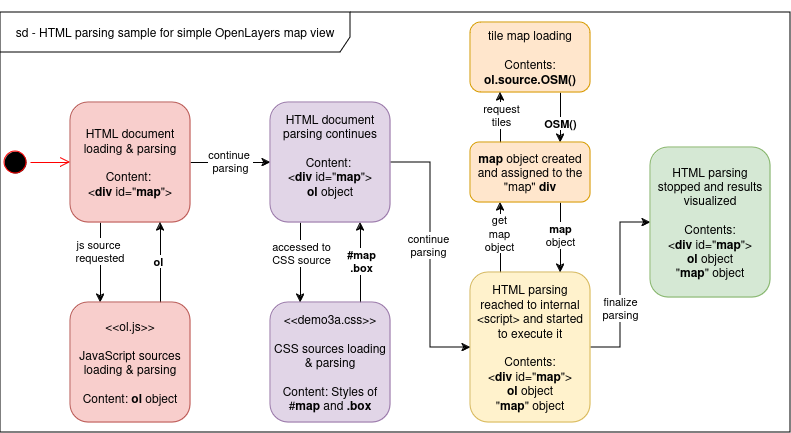

The diagram above was exported from draw.io. Its source (the exported page's mxGraphModel, read from the mxfile embedded in the PNG):
<mxGraphModel dx="1147" dy="640" grid="1" gridSize="10" guides="1" tooltips="1" connect="1" arrows="1" fold="1" page="1" pageScale="1" pageWidth="850" pageHeight="1100" math="0" shadow="0">
  <root>
    <mxCell id="0" />
    <mxCell id="1" parent="0" />
    <mxCell id="MHwz3ngFE6legUIcCq0M-1" value="" style="ellipse;html=1;shape=startState;fillColor=#000000;strokeColor=#ff0000;" vertex="1" parent="1">
      <mxGeometry x="90" y="285" width="30" height="30" as="geometry" />
    </mxCell>
    <mxCell id="MHwz3ngFE6legUIcCq0M-2" value="" style="edgeStyle=orthogonalEdgeStyle;html=1;verticalAlign=bottom;endArrow=open;endSize=8;strokeColor=#ff0000;rounded=0;entryX=0;entryY=0.5;entryDx=0;entryDy=0;" edge="1" source="MHwz3ngFE6legUIcCq0M-1" parent="1" target="MHwz3ngFE6legUIcCq0M-3">
      <mxGeometry relative="1" as="geometry">
        <mxPoint x="105" y="380" as="targetPoint" />
      </mxGeometry>
    </mxCell>
    <mxCell id="MHwz3ngFE6legUIcCq0M-27" style="edgeStyle=orthogonalEdgeStyle;rounded=0;orthogonalLoop=1;jettySize=auto;html=1;exitX=0.25;exitY=1;exitDx=0;exitDy=0;entryX=0.25;entryY=0;entryDx=0;entryDy=0;" edge="1" parent="1" source="MHwz3ngFE6legUIcCq0M-3" target="MHwz3ngFE6legUIcCq0M-4">
      <mxGeometry relative="1" as="geometry" />
    </mxCell>
    <mxCell id="MHwz3ngFE6legUIcCq0M-40" value="&lt;div&gt;js source&lt;/div&gt;&lt;div&gt;&amp;nbsp;requested&lt;/div&gt;" style="edgeLabel;html=1;align=center;verticalAlign=middle;resizable=0;points=[];" vertex="1" connectable="0" parent="MHwz3ngFE6legUIcCq0M-27">
      <mxGeometry x="-0.2857" y="-2" relative="1" as="geometry">
        <mxPoint as="offset" />
      </mxGeometry>
    </mxCell>
    <mxCell id="MHwz3ngFE6legUIcCq0M-35" style="edgeStyle=orthogonalEdgeStyle;rounded=0;orthogonalLoop=1;jettySize=auto;html=1;entryX=0;entryY=0.5;entryDx=0;entryDy=0;" edge="1" parent="1" source="MHwz3ngFE6legUIcCq0M-3" target="MHwz3ngFE6legUIcCq0M-26">
      <mxGeometry relative="1" as="geometry" />
    </mxCell>
    <mxCell id="MHwz3ngFE6legUIcCq0M-50" value="&lt;div&gt;continue&amp;nbsp;&lt;/div&gt;&lt;div&gt;parsing&lt;/div&gt;" style="edgeLabel;html=1;align=center;verticalAlign=middle;resizable=0;points=[];" vertex="1" connectable="0" parent="MHwz3ngFE6legUIcCq0M-35">
      <mxGeometry x="-0.0179" y="1" relative="1" as="geometry">
        <mxPoint as="offset" />
      </mxGeometry>
    </mxCell>
    <mxCell id="MHwz3ngFE6legUIcCq0M-3" value="&lt;div&gt;HTML document loading &amp;amp; parsing&lt;/div&gt;&lt;div&gt;&lt;br&gt;&lt;/div&gt;&lt;div&gt;Content:&amp;nbsp;&lt;/div&gt;&lt;div&gt;&amp;lt;&lt;b&gt;div&lt;/b&gt; id=&quot;&lt;b&gt;map&lt;/b&gt;&quot;&amp;gt;&lt;br&gt;&lt;/div&gt;" style="rounded=1;whiteSpace=wrap;html=1;fillColor=#f8cecc;strokeColor=#b85450;" vertex="1" parent="1">
      <mxGeometry x="160" y="240" width="120" height="120" as="geometry" />
    </mxCell>
    <mxCell id="MHwz3ngFE6legUIcCq0M-28" style="edgeStyle=orthogonalEdgeStyle;rounded=0;orthogonalLoop=1;jettySize=auto;html=1;exitX=0.75;exitY=0;exitDx=0;exitDy=0;entryX=0.75;entryY=1;entryDx=0;entryDy=0;" edge="1" parent="1" source="MHwz3ngFE6legUIcCq0M-4" target="MHwz3ngFE6legUIcCq0M-3">
      <mxGeometry relative="1" as="geometry" />
    </mxCell>
    <mxCell id="MHwz3ngFE6legUIcCq0M-30" value="&lt;b&gt;ol&lt;/b&gt;" style="edgeLabel;html=1;align=center;verticalAlign=middle;resizable=0;points=[];" vertex="1" connectable="0" parent="MHwz3ngFE6legUIcCq0M-28">
      <mxGeometry x="0.0476" y="2" relative="1" as="geometry">
        <mxPoint as="offset" />
      </mxGeometry>
    </mxCell>
    <mxCell id="MHwz3ngFE6legUIcCq0M-4" value="&lt;div&gt;&amp;lt;&amp;lt;ol.js&amp;gt;&amp;gt;&lt;br&gt;&lt;/div&gt;&lt;div&gt;&lt;br&gt;&lt;/div&gt;&lt;div&gt;JavaScript sources loading &amp;amp; parsing&lt;/div&gt;&lt;div&gt;&lt;br&gt;&lt;/div&gt;&lt;div&gt;Content: &lt;b&gt;ol&lt;/b&gt; object&lt;br&gt;&lt;/div&gt;" style="rounded=1;whiteSpace=wrap;html=1;fillColor=#f8cecc;strokeColor=#b85450;" vertex="1" parent="1">
      <mxGeometry x="160" y="440" width="120" height="120" as="geometry" />
    </mxCell>
    <mxCell id="MHwz3ngFE6legUIcCq0M-32" style="edgeStyle=orthogonalEdgeStyle;rounded=0;orthogonalLoop=1;jettySize=auto;html=1;exitX=0.75;exitY=0;exitDx=0;exitDy=0;entryX=0.75;entryY=1;entryDx=0;entryDy=0;" edge="1" parent="1" source="MHwz3ngFE6legUIcCq0M-6" target="MHwz3ngFE6legUIcCq0M-26">
      <mxGeometry relative="1" as="geometry" />
    </mxCell>
    <mxCell id="MHwz3ngFE6legUIcCq0M-33" value="&lt;div&gt;&lt;b&gt;#map&lt;/b&gt;&lt;/div&gt;&lt;div&gt;&lt;b&gt;.box&lt;br&gt;&lt;/b&gt;&lt;/div&gt;" style="edgeLabel;html=1;align=center;verticalAlign=middle;resizable=0;points=[];" vertex="1" connectable="0" parent="MHwz3ngFE6legUIcCq0M-32">
      <mxGeometry x="0.0476" y="-1" relative="1" as="geometry">
        <mxPoint as="offset" />
      </mxGeometry>
    </mxCell>
    <mxCell id="MHwz3ngFE6legUIcCq0M-6" value="&lt;div&gt;&amp;lt;&amp;lt;demo3a.css&amp;gt;&amp;gt;&lt;br&gt;&lt;/div&gt;&lt;div&gt;&lt;br&gt;&lt;/div&gt;&lt;div&gt;CSS sources loading &amp;amp; parsing&lt;/div&gt;&lt;div&gt;&lt;br&gt;&lt;/div&gt;&lt;div&gt;Content: Styles of #&lt;b&gt;map &lt;/b&gt;and&lt;b&gt; .box&lt;/b&gt;&lt;br&gt;&lt;/div&gt;" style="rounded=1;whiteSpace=wrap;html=1;fillColor=#e1d5e7;strokeColor=#9673a6;" vertex="1" parent="1">
      <mxGeometry x="360" y="440" width="120" height="120" as="geometry" />
    </mxCell>
    <mxCell id="MHwz3ngFE6legUIcCq0M-44" style="edgeStyle=orthogonalEdgeStyle;rounded=0;orthogonalLoop=1;jettySize=auto;html=1;exitX=0.25;exitY=0;exitDx=0;exitDy=0;entryX=0.25;entryY=1;entryDx=0;entryDy=0;" edge="1" parent="1" source="MHwz3ngFE6legUIcCq0M-14" target="MHwz3ngFE6legUIcCq0M-43">
      <mxGeometry relative="1" as="geometry" />
    </mxCell>
    <mxCell id="MHwz3ngFE6legUIcCq0M-52" value="&lt;div&gt;get&lt;/div&gt;&lt;div&gt;map&lt;/div&gt;&lt;div&gt;object&lt;br&gt;&lt;/div&gt;" style="edgeLabel;html=1;align=center;verticalAlign=middle;resizable=0;points=[];" vertex="1" connectable="0" parent="MHwz3ngFE6legUIcCq0M-44">
      <mxGeometry x="0.1333" y="1" relative="1" as="geometry">
        <mxPoint as="offset" />
      </mxGeometry>
    </mxCell>
    <mxCell id="MHwz3ngFE6legUIcCq0M-49" style="edgeStyle=orthogonalEdgeStyle;rounded=0;orthogonalLoop=1;jettySize=auto;html=1;entryX=0;entryY=0.5;entryDx=0;entryDy=0;" edge="1" parent="1" source="MHwz3ngFE6legUIcCq0M-14" target="MHwz3ngFE6legUIcCq0M-48">
      <mxGeometry relative="1" as="geometry" />
    </mxCell>
    <mxCell id="MHwz3ngFE6legUIcCq0M-56" value="&lt;div&gt;finalize&lt;/div&gt;&lt;div&gt;parsing&lt;br&gt;&lt;/div&gt;" style="edgeLabel;html=1;align=center;verticalAlign=middle;resizable=0;points=[];" vertex="1" connectable="0" parent="MHwz3ngFE6legUIcCq0M-49">
      <mxGeometry x="-0.2505" relative="1" as="geometry">
        <mxPoint as="offset" />
      </mxGeometry>
    </mxCell>
    <mxCell id="MHwz3ngFE6legUIcCq0M-14" value="&lt;div&gt;HTML parsing reached to internal &amp;lt;script&amp;gt; and started to execute it&lt;/div&gt;&lt;div&gt;&lt;br&gt;&lt;/div&gt;&lt;div&gt;Contents:&lt;/div&gt;&lt;div&gt;&amp;lt;&lt;b&gt;div&lt;/b&gt; id=&quot;&lt;b&gt;map&lt;/b&gt;&quot;&amp;gt;&lt;/div&gt;&lt;div&gt;&lt;b&gt;ol&lt;/b&gt; object&lt;br&gt;&lt;/div&gt;&lt;div&gt;&quot;&lt;b&gt;map&lt;/b&gt;&quot; object&lt;br&gt;&lt;/div&gt;" style="rounded=1;whiteSpace=wrap;html=1;fillColor=#fff2cc;strokeColor=#d6b656;" vertex="1" parent="1">
      <mxGeometry x="560" y="410" width="120" height="150" as="geometry" />
    </mxCell>
    <mxCell id="MHwz3ngFE6legUIcCq0M-47" style="edgeStyle=orthogonalEdgeStyle;rounded=0;orthogonalLoop=1;jettySize=auto;html=1;exitX=0.75;exitY=1;exitDx=0;exitDy=0;entryX=0.75;entryY=0;entryDx=0;entryDy=0;" edge="1" parent="1" source="MHwz3ngFE6legUIcCq0M-20" target="MHwz3ngFE6legUIcCq0M-43">
      <mxGeometry relative="1" as="geometry" />
    </mxCell>
    <mxCell id="MHwz3ngFE6legUIcCq0M-54" value="&lt;b&gt;OSM()&lt;/b&gt;" style="edgeLabel;html=1;align=center;verticalAlign=middle;resizable=0;points=[];" vertex="1" connectable="0" parent="MHwz3ngFE6legUIcCq0M-47">
      <mxGeometry x="0.2" relative="1" as="geometry">
        <mxPoint as="offset" />
      </mxGeometry>
    </mxCell>
    <mxCell id="MHwz3ngFE6legUIcCq0M-20" value="&lt;div&gt;&lt;br&gt;&lt;/div&gt;&lt;div&gt;&lt;br&gt;&lt;/div&gt;&lt;div&gt;tile map loading&lt;br&gt;&lt;/div&gt;&lt;div&gt;&lt;br&gt;&lt;/div&gt;&lt;div&gt;Contents:&lt;/div&gt;&lt;div&gt;&lt;b&gt;ol.source.OSM()&lt;/b&gt;&lt;br&gt;&lt;/div&gt;&lt;div&gt;&lt;br&gt;&lt;/div&gt;&lt;div&gt;&lt;br&gt;&lt;/div&gt;" style="rounded=1;whiteSpace=wrap;html=1;fillColor=#ffe6cc;strokeColor=#d79b00;" vertex="1" parent="1">
      <mxGeometry x="560" y="160" width="120" height="70" as="geometry" />
    </mxCell>
    <mxCell id="MHwz3ngFE6legUIcCq0M-31" style="edgeStyle=orthogonalEdgeStyle;rounded=0;orthogonalLoop=1;jettySize=auto;html=1;exitX=0.25;exitY=1;exitDx=0;exitDy=0;entryX=0.25;entryY=0;entryDx=0;entryDy=0;" edge="1" parent="1" source="MHwz3ngFE6legUIcCq0M-26" target="MHwz3ngFE6legUIcCq0M-6">
      <mxGeometry relative="1" as="geometry" />
    </mxCell>
    <mxCell id="MHwz3ngFE6legUIcCq0M-41" value="&lt;div&gt;accessed to&lt;/div&gt;&lt;div&gt;CSS source&lt;br&gt;&lt;/div&gt;" style="edgeLabel;html=1;align=center;verticalAlign=middle;resizable=0;points=[];" vertex="1" connectable="0" parent="MHwz3ngFE6legUIcCq0M-31">
      <mxGeometry x="-0.2286" y="1" relative="1" as="geometry">
        <mxPoint as="offset" />
      </mxGeometry>
    </mxCell>
    <mxCell id="MHwz3ngFE6legUIcCq0M-36" style="edgeStyle=orthogonalEdgeStyle;rounded=0;orthogonalLoop=1;jettySize=auto;html=1;" edge="1" parent="1" source="MHwz3ngFE6legUIcCq0M-26" target="MHwz3ngFE6legUIcCq0M-14">
      <mxGeometry relative="1" as="geometry">
        <Array as="points">
          <mxPoint x="520" y="300" />
          <mxPoint x="520" y="485" />
        </Array>
      </mxGeometry>
    </mxCell>
    <mxCell id="MHwz3ngFE6legUIcCq0M-51" value="&lt;div&gt;continue&lt;/div&gt;&lt;div&gt;parsing&lt;br&gt;&lt;/div&gt;" style="edgeLabel;html=1;align=center;verticalAlign=middle;resizable=0;points=[];" vertex="1" connectable="0" parent="MHwz3ngFE6legUIcCq0M-36">
      <mxGeometry x="-0.077" y="-2" relative="1" as="geometry">
        <mxPoint as="offset" />
      </mxGeometry>
    </mxCell>
    <mxCell id="MHwz3ngFE6legUIcCq0M-26" value="&lt;div&gt;HTML document parsing continues&lt;br&gt;&lt;/div&gt;&lt;div&gt;&lt;br&gt;&lt;/div&gt;&lt;div&gt;Content:&amp;nbsp;&lt;/div&gt;&lt;div&gt;&amp;lt;&lt;b&gt;div&lt;/b&gt; id=&quot;&lt;b&gt;map&lt;/b&gt;&quot;&amp;gt;&lt;/div&gt;&lt;div&gt;&lt;b&gt;ol&lt;/b&gt; object&lt;br&gt;&lt;/div&gt;&lt;div&gt;&lt;br&gt;&lt;/div&gt;" style="rounded=1;whiteSpace=wrap;html=1;fillColor=#e1d5e7;strokeColor=#9673a6;" vertex="1" parent="1">
      <mxGeometry x="360" y="240" width="120" height="120" as="geometry" />
    </mxCell>
    <mxCell id="MHwz3ngFE6legUIcCq0M-45" style="edgeStyle=orthogonalEdgeStyle;rounded=0;orthogonalLoop=1;jettySize=auto;html=1;exitX=0.75;exitY=1;exitDx=0;exitDy=0;entryX=0.75;entryY=0;entryDx=0;entryDy=0;" edge="1" parent="1" source="MHwz3ngFE6legUIcCq0M-43" target="MHwz3ngFE6legUIcCq0M-14">
      <mxGeometry relative="1" as="geometry" />
    </mxCell>
    <mxCell id="MHwz3ngFE6legUIcCq0M-55" value="&lt;div&gt;&lt;b&gt;map&lt;/b&gt;&lt;/div&gt;&lt;div&gt;object&lt;b&gt;&lt;br&gt;&lt;/b&gt;&lt;/div&gt;" style="edgeLabel;html=1;align=center;verticalAlign=middle;resizable=0;points=[];" vertex="1" connectable="0" parent="MHwz3ngFE6legUIcCq0M-45">
      <mxGeometry x="-0.0531" relative="1" as="geometry">
        <mxPoint as="offset" />
      </mxGeometry>
    </mxCell>
    <mxCell id="MHwz3ngFE6legUIcCq0M-46" style="edgeStyle=orthogonalEdgeStyle;rounded=0;orthogonalLoop=1;jettySize=auto;html=1;exitX=0.25;exitY=0;exitDx=0;exitDy=0;entryX=0.25;entryY=1;entryDx=0;entryDy=0;" edge="1" parent="1" source="MHwz3ngFE6legUIcCq0M-43" target="MHwz3ngFE6legUIcCq0M-20">
      <mxGeometry relative="1" as="geometry" />
    </mxCell>
    <mxCell id="MHwz3ngFE6legUIcCq0M-53" value="&lt;div&gt;request&lt;/div&gt;&lt;div&gt;tiles&lt;br&gt;&lt;/div&gt;" style="edgeLabel;html=1;align=center;verticalAlign=middle;resizable=0;points=[];" vertex="1" connectable="0" parent="MHwz3ngFE6legUIcCq0M-46">
      <mxGeometry x="0.0743" y="-1" relative="1" as="geometry">
        <mxPoint as="offset" />
      </mxGeometry>
    </mxCell>
    <mxCell id="MHwz3ngFE6legUIcCq0M-43" value="&lt;div&gt;&lt;b&gt;&lt;br&gt;&lt;/b&gt;&lt;/div&gt;&lt;div&gt;&lt;b&gt;&lt;br&gt;&lt;/b&gt;&lt;/div&gt;&lt;div&gt;&lt;b&gt;map&lt;/b&gt; object created and assigned to the &quot;map&quot; &lt;b&gt;div&lt;/b&gt;&lt;/div&gt;&lt;div&gt;&lt;br&gt;&lt;/div&gt;&lt;div&gt;&lt;br&gt;&lt;/div&gt;" style="rounded=1;whiteSpace=wrap;html=1;fillColor=#ffe6cc;strokeColor=#d79b00;" vertex="1" parent="1">
      <mxGeometry x="560" y="280" width="120" height="60" as="geometry" />
    </mxCell>
    <mxCell id="MHwz3ngFE6legUIcCq0M-48" value="&lt;div&gt;HTML parsing stopped and results visualized&lt;br&gt;&lt;/div&gt;&lt;div&gt;&lt;br&gt;&lt;/div&gt;&lt;div&gt;Contents:&lt;/div&gt;&lt;div&gt;&amp;lt;&lt;b&gt;div&lt;/b&gt; id=&quot;&lt;b&gt;map&lt;/b&gt;&quot;&amp;gt;&lt;/div&gt;&lt;div&gt;&lt;b&gt;ol&lt;/b&gt; object&lt;br&gt;&lt;/div&gt;&lt;div&gt;&quot;&lt;b&gt;map&lt;/b&gt;&quot; object&lt;br&gt;&lt;/div&gt;" style="rounded=1;whiteSpace=wrap;html=1;fillColor=#d5e8d4;strokeColor=#82b366;" vertex="1" parent="1">
      <mxGeometry x="740" y="285" width="120" height="150" as="geometry" />
    </mxCell>
    <mxCell id="MHwz3ngFE6legUIcCq0M-57" value="sd - HTML parsing sample for simple OpenLayers map view" style="shape=umlFrame;whiteSpace=wrap;html=1;pointerEvents=0;width=350;height=40;" vertex="1" parent="1">
      <mxGeometry x="90" y="150" width="790" height="420" as="geometry" />
    </mxCell>
  </root>
</mxGraphModel>